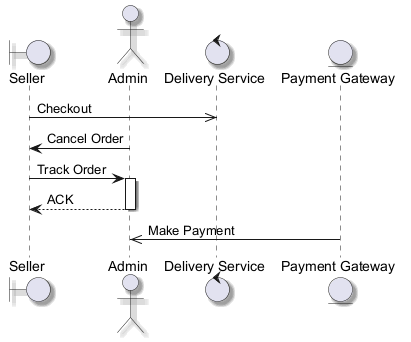

The diagram above was rendered by PlantUML. Its source (embedded in the PNG):
@startuml
skinparam backgroundColor #FFFFFF
skinparam roundCorner 15
skinparam shadowing true
boundary "Seller" as S
actor "Admin" as A
control "Delivery Service" as DS
entity "Payment Gateway" as PG
S ->> DS : Checkout
A -> S : Cancel Order
S -> A : Track Order
activate A
A --> S : ACK
deactivate A
PG ->> A : Make Payment
@enduml